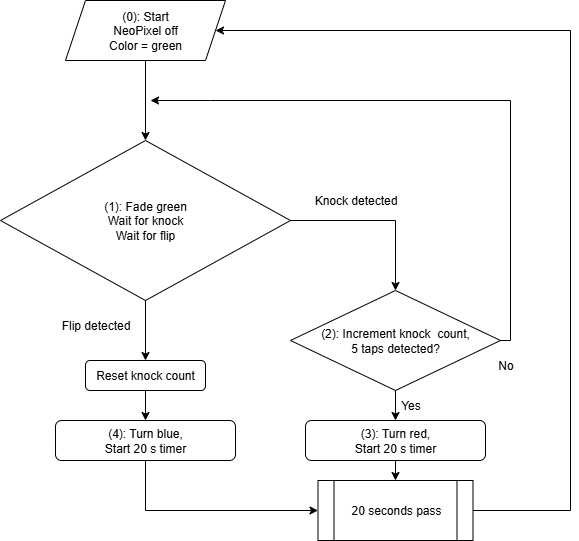

The diagram above was exported from draw.io. Its source (the exported page's mxGraphModel, read from the mxfile embedded in the PNG):
<mxGraphModel dx="1426" dy="743" grid="1" gridSize="10" guides="1" tooltips="1" connect="1" arrows="1" fold="1" page="1" pageScale="1" pageWidth="850" pageHeight="1100" math="0" shadow="0">
  <root>
    <mxCell id="0" />
    <mxCell id="1" parent="0" />
    <mxCell id="R8LedZudccDXmgbfB8iU-1" value="(1): Fade green&lt;div&gt;Wait for knock&lt;/div&gt;&lt;div&gt;Wait for flip&lt;/div&gt;" style="rhombus;whiteSpace=wrap;html=1;" parent="1" vertex="1">
      <mxGeometry x="170" y="160" width="290" height="160" as="geometry" />
    </mxCell>
    <mxCell id="R8LedZudccDXmgbfB8iU-5" value="(2): Increment knock&amp;nbsp; count,&lt;div&gt;5 taps detected?&lt;/div&gt;" style="rhombus;whiteSpace=wrap;html=1;" parent="1" vertex="1">
      <mxGeometry x="460" y="310" width="210" height="100" as="geometry" />
    </mxCell>
    <mxCell id="R8LedZudccDXmgbfB8iU-13" value="" style="endArrow=classic;html=1;rounded=0;edgeStyle=orthogonalEdgeStyle;exitX=1;exitY=0.5;exitDx=0;exitDy=0;entryX=0.5;entryY=0;entryDx=0;entryDy=0;" parent="1" source="R8LedZudccDXmgbfB8iU-1" target="R8LedZudccDXmgbfB8iU-5" edge="1">
      <mxGeometry width="50" height="50" relative="1" as="geometry">
        <mxPoint x="290" y="410" as="sourcePoint" />
        <mxPoint x="340" y="360" as="targetPoint" />
      </mxGeometry>
    </mxCell>
    <mxCell id="R8LedZudccDXmgbfB8iU-14" value="Knock detected" style="text;html=1;align=center;verticalAlign=middle;resizable=0;points=[];autosize=1;strokeColor=none;fillColor=none;" parent="1" vertex="1">
      <mxGeometry x="470" y="205" width="110" height="30" as="geometry" />
    </mxCell>
    <mxCell id="R8LedZudccDXmgbfB8iU-16" value="(3): Turn red,&lt;div&gt;Start 2&lt;span style=&quot;background-color: transparent; color: light-dark(rgb(0, 0, 0), rgb(255, 255, 255));&quot;&gt;0 s timer&lt;/span&gt;&lt;/div&gt;" style="rounded=1;whiteSpace=wrap;html=1;" parent="1" vertex="1">
      <mxGeometry x="475" y="440" width="180" height="40" as="geometry" />
    </mxCell>
    <mxCell id="R8LedZudccDXmgbfB8iU-17" value="(0): Start&#10;NeoPixel off&#10;Color = green" style="shape=parallelogram;perimeter=parallelogramPerimeter;whiteSpace=wrap;html=1;fixedSize=1;" parent="1" vertex="1">
      <mxGeometry x="235" y="20" width="160" height="60" as="geometry" />
    </mxCell>
    <mxCell id="R8LedZudccDXmgbfB8iU-20" value="No" style="text;html=1;align=center;verticalAlign=middle;resizable=0;points=[];autosize=1;strokeColor=none;fillColor=none;" parent="1" vertex="1">
      <mxGeometry x="655" y="370" width="40" height="30" as="geometry" />
    </mxCell>
    <mxCell id="R8LedZudccDXmgbfB8iU-21" value="" style="endArrow=classic;html=1;rounded=0;exitX=0.5;exitY=1;exitDx=0;exitDy=0;" parent="1" source="R8LedZudccDXmgbfB8iU-5" target="R8LedZudccDXmgbfB8iU-16" edge="1">
      <mxGeometry width="50" height="50" relative="1" as="geometry">
        <mxPoint x="400" y="410" as="sourcePoint" />
        <mxPoint x="450" y="360" as="targetPoint" />
      </mxGeometry>
    </mxCell>
    <mxCell id="R8LedZudccDXmgbfB8iU-22" value="Yes" style="text;html=1;align=center;verticalAlign=middle;resizable=0;points=[];autosize=1;strokeColor=none;fillColor=none;" parent="1" vertex="1">
      <mxGeometry x="560" y="410" width="40" height="30" as="geometry" />
    </mxCell>
    <mxCell id="R8LedZudccDXmgbfB8iU-24" value="20 seconds pass" style="shape=process;whiteSpace=wrap;html=1;backgroundOutline=1;" parent="1" vertex="1">
      <mxGeometry x="487.5" y="500" width="155" height="60" as="geometry" />
    </mxCell>
    <mxCell id="R8LedZudccDXmgbfB8iU-26" value="" style="endArrow=classic;html=1;rounded=0;exitX=0.5;exitY=1;exitDx=0;exitDy=0;entryX=0.5;entryY=0;entryDx=0;entryDy=0;" parent="1" source="R8LedZudccDXmgbfB8iU-16" target="R8LedZudccDXmgbfB8iU-24" edge="1">
      <mxGeometry width="50" height="50" relative="1" as="geometry">
        <mxPoint x="400" y="410" as="sourcePoint" />
        <mxPoint x="450" y="360" as="targetPoint" />
      </mxGeometry>
    </mxCell>
    <mxCell id="R8LedZudccDXmgbfB8iU-27" value="Reset knock count" style="rounded=1;whiteSpace=wrap;html=1;" parent="1" vertex="1">
      <mxGeometry x="255" y="380" width="120" height="30" as="geometry" />
    </mxCell>
    <mxCell id="R8LedZudccDXmgbfB8iU-28" value="" style="endArrow=classic;html=1;rounded=0;exitX=0.5;exitY=1;exitDx=0;exitDy=0;entryX=0.5;entryY=0;entryDx=0;entryDy=0;" parent="1" source="R8LedZudccDXmgbfB8iU-17" target="R8LedZudccDXmgbfB8iU-1" edge="1">
      <mxGeometry width="50" height="50" relative="1" as="geometry">
        <mxPoint x="400" y="410" as="sourcePoint" />
        <mxPoint x="390" y="90" as="targetPoint" />
      </mxGeometry>
    </mxCell>
    <mxCell id="R8LedZudccDXmgbfB8iU-29" value="(4): Turn blue,&lt;div&gt;Start 20 s timer&lt;/div&gt;" style="rounded=1;whiteSpace=wrap;html=1;" parent="1" vertex="1">
      <mxGeometry x="225" y="440" width="180" height="40" as="geometry" />
    </mxCell>
    <mxCell id="R8LedZudccDXmgbfB8iU-31" value="" style="endArrow=classic;html=1;rounded=0;exitX=0.5;exitY=1;exitDx=0;exitDy=0;entryX=0.5;entryY=0;entryDx=0;entryDy=0;" parent="1" source="R8LedZudccDXmgbfB8iU-1" target="R8LedZudccDXmgbfB8iU-27" edge="1">
      <mxGeometry width="50" height="50" relative="1" as="geometry">
        <mxPoint x="400" y="410" as="sourcePoint" />
        <mxPoint x="309" y="430" as="targetPoint" />
      </mxGeometry>
    </mxCell>
    <mxCell id="R8LedZudccDXmgbfB8iU-32" value="Flip detected" style="text;html=1;align=center;verticalAlign=middle;resizable=0;points=[];autosize=1;strokeColor=none;fillColor=none;" parent="1" vertex="1">
      <mxGeometry x="220" y="330" width="90" height="30" as="geometry" />
    </mxCell>
    <mxCell id="R8LedZudccDXmgbfB8iU-33" value="" style="endArrow=classic;html=1;rounded=0;exitX=0.5;exitY=1;exitDx=0;exitDy=0;entryX=0.5;entryY=0;entryDx=0;entryDy=0;" parent="1" source="R8LedZudccDXmgbfB8iU-27" target="R8LedZudccDXmgbfB8iU-29" edge="1">
      <mxGeometry width="50" height="50" relative="1" as="geometry">
        <mxPoint x="400" y="410" as="sourcePoint" />
        <mxPoint x="450" y="360" as="targetPoint" />
      </mxGeometry>
    </mxCell>
    <mxCell id="R8LedZudccDXmgbfB8iU-37" value="" style="endArrow=classic;html=1;rounded=0;edgeStyle=orthogonalEdgeStyle;entryX=1;entryY=0.5;entryDx=0;entryDy=0;exitX=1;exitY=0.5;exitDx=0;exitDy=0;" parent="1" target="R8LedZudccDXmgbfB8iU-17" edge="1" source="R8LedZudccDXmgbfB8iU-24">
      <mxGeometry width="50" height="50" relative="1" as="geometry">
        <mxPoint x="700" y="360" as="sourcePoint" />
        <mxPoint x="450" y="260" as="targetPoint" />
        <Array as="points">
          <mxPoint x="740" y="530" />
          <mxPoint x="740" y="50" />
        </Array>
      </mxGeometry>
    </mxCell>
    <mxCell id="R8LedZudccDXmgbfB8iU-39" value="" style="endArrow=classic;html=1;rounded=0;edgeStyle=orthogonalEdgeStyle;exitX=0.5;exitY=1;exitDx=0;exitDy=0;entryX=0;entryY=0.5;entryDx=0;entryDy=0;" parent="1" source="R8LedZudccDXmgbfB8iU-29" target="R8LedZudccDXmgbfB8iU-24" edge="1">
      <mxGeometry width="50" height="50" relative="1" as="geometry">
        <mxPoint x="400" y="310" as="sourcePoint" />
        <mxPoint x="450" y="260" as="targetPoint" />
      </mxGeometry>
    </mxCell>
    <mxCell id="JjmcgU78wdONeZ5t8ThH-1" value="" style="endArrow=classic;html=1;rounded=0;edgeStyle=orthogonalEdgeStyle;exitX=1;exitY=0.5;exitDx=0;exitDy=0;" edge="1" parent="1" source="R8LedZudccDXmgbfB8iU-5">
      <mxGeometry width="50" height="50" relative="1" as="geometry">
        <mxPoint x="400" y="310" as="sourcePoint" />
        <mxPoint x="320" y="120" as="targetPoint" />
        <Array as="points">
          <mxPoint x="680" y="360" />
          <mxPoint x="680" y="120" />
          <mxPoint x="380" y="120" />
        </Array>
      </mxGeometry>
    </mxCell>
  </root>
</mxGraphModel>